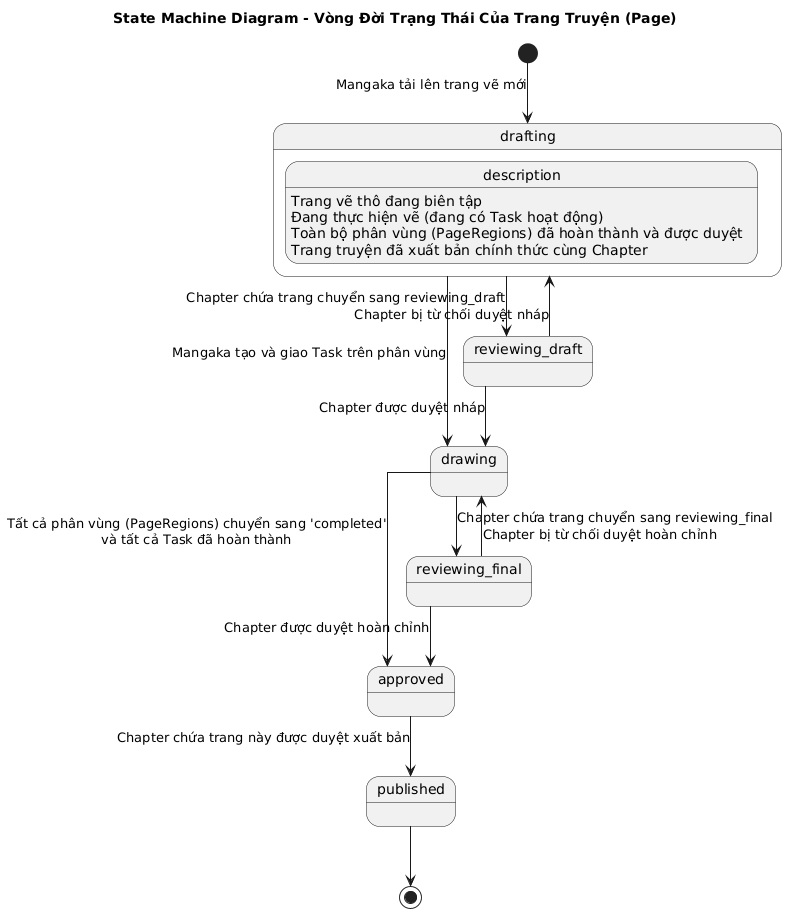

The diagram above was rendered by PlantUML. Its source (embedded in the PNG):
@startuml
title State Machine Diagram - Vòng Đời Trạng Thái Của Trang Truyện (Page)

skinparam backgroundColor white
skinparam shadowing false
skinparam linetype ortho

[*] --> drafting : Mangaka tải lên trang vẽ mới

state drafting {
    description : Trang vẽ thô đang biên tập
}

state drawing {
    description : Đang thực hiện vẽ (đang có Task hoạt động)
}

state approved {
    description : Toàn bộ phân vùng (PageRegions) đã hoàn thành và được duyệt
}

state published {
    description : Trang truyện đã xuất bản chính thức cùng Chapter
}

drafting --> drawing : Mangaka tạo và giao Task trên phân vùng
drafting --> reviewing_draft : Chapter chứa trang chuyển sang reviewing_draft
reviewing_draft --> drafting : Chapter bị từ chối duyệt nháp
reviewing_draft --> drawing : Chapter được duyệt nháp
drawing --> reviewing_final : Chapter chứa trang chuyển sang reviewing_final
reviewing_final --> drawing : Chapter bị từ chối duyệt hoàn chỉnh

drawing --> approved : Tất cả phân vùng (PageRegions) chuyển sang 'completed'\nvà tất cả Task đã hoàn thành
reviewing_final --> approved : Chapter được duyệt hoàn chỉnh

approved --> published : Chapter chứa trang này được duyệt xuất bản

published --> [*]
@enduml